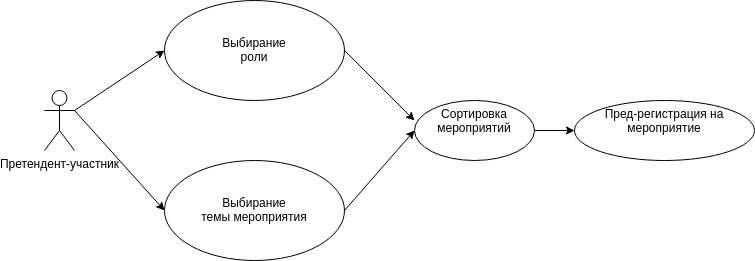

The diagram above was exported from draw.io. Its source (the exported page's mxGraphModel, read from the mxfile embedded in the PNG):
<mxGraphModel dx="1422" dy="767" grid="1" gridSize="10" guides="1" tooltips="1" connect="1" arrows="1" fold="1" page="1" pageScale="1" pageWidth="827" pageHeight="1169" math="0" shadow="0">
  <root>
    <mxCell id="0" />
    <mxCell id="1" parent="0" />
    <mxCell id="Ek-jDU6HoD1J8z_j3Ftk-1" value="Претендент-участник" style="shape=umlActor;verticalLabelPosition=bottom;verticalAlign=top;html=1;outlineConnect=0;" vertex="1" parent="1">
      <mxGeometry x="100" y="310" width="30" height="60" as="geometry" />
    </mxCell>
    <mxCell id="Ek-jDU6HoD1J8z_j3Ftk-2" value="&lt;br&gt;&lt;br&gt;Выбирание&lt;br&gt;роли" style="ellipse;whiteSpace=wrap;html=1;verticalAlign=top;align=center;" vertex="1" parent="1">
      <mxGeometry x="220" y="220" width="180" height="100" as="geometry" />
    </mxCell>
    <mxCell id="Ek-jDU6HoD1J8z_j3Ftk-7" value="" style="edgeStyle=orthogonalEdgeStyle;rounded=0;orthogonalLoop=1;jettySize=auto;html=1;" edge="1" parent="1" source="Ek-jDU6HoD1J8z_j3Ftk-4" target="Ek-jDU6HoD1J8z_j3Ftk-6">
      <mxGeometry relative="1" as="geometry" />
    </mxCell>
    <mxCell id="Ek-jDU6HoD1J8z_j3Ftk-4" value="Сортировка мероприятий" style="ellipse;whiteSpace=wrap;html=1;verticalAlign=top;" vertex="1" parent="1">
      <mxGeometry x="470" y="320" width="120" height="60" as="geometry" />
    </mxCell>
    <mxCell id="Ek-jDU6HoD1J8z_j3Ftk-6" value="Пред-регистрация на мероприятие" style="ellipse;whiteSpace=wrap;html=1;verticalAlign=top;" vertex="1" parent="1">
      <mxGeometry x="630" y="320" width="180" height="60" as="geometry" />
    </mxCell>
    <mxCell id="Ek-jDU6HoD1J8z_j3Ftk-16" value="&lt;br&gt;&lt;br&gt;Выбирание&lt;br&gt;темы мероприятия" style="ellipse;whiteSpace=wrap;html=1;verticalAlign=top;align=center;" vertex="1" parent="1">
      <mxGeometry x="220" y="380" width="180" height="100" as="geometry" />
    </mxCell>
    <mxCell id="Ek-jDU6HoD1J8z_j3Ftk-17" value="" style="endArrow=classic;html=1;rounded=0;entryX=0;entryY=0.333;entryDx=0;entryDy=0;entryPerimeter=0;" edge="1" parent="1" target="Ek-jDU6HoD1J8z_j3Ftk-4">
      <mxGeometry width="50" height="50" relative="1" as="geometry">
        <mxPoint x="400" y="270" as="sourcePoint" />
        <mxPoint x="450" y="220" as="targetPoint" />
      </mxGeometry>
    </mxCell>
    <mxCell id="Ek-jDU6HoD1J8z_j3Ftk-18" value="" style="endArrow=classic;html=1;rounded=0;entryX=0;entryY=0.5;entryDx=0;entryDy=0;" edge="1" parent="1" target="Ek-jDU6HoD1J8z_j3Ftk-4">
      <mxGeometry width="50" height="50" relative="1" as="geometry">
        <mxPoint x="400" y="430" as="sourcePoint" />
        <mxPoint x="450" y="380" as="targetPoint" />
      </mxGeometry>
    </mxCell>
    <mxCell id="Ek-jDU6HoD1J8z_j3Ftk-19" value="" style="endArrow=classic;html=1;rounded=0;exitX=1;exitY=0.3333333333333333;exitDx=0;exitDy=0;exitPerimeter=0;entryX=0;entryY=0.5;entryDx=0;entryDy=0;" edge="1" parent="1" source="Ek-jDU6HoD1J8z_j3Ftk-1" target="Ek-jDU6HoD1J8z_j3Ftk-2">
      <mxGeometry width="50" height="50" relative="1" as="geometry">
        <mxPoint x="150" y="300" as="sourcePoint" />
        <mxPoint x="200" y="250" as="targetPoint" />
      </mxGeometry>
    </mxCell>
    <mxCell id="Ek-jDU6HoD1J8z_j3Ftk-20" value="" style="endArrow=classic;html=1;rounded=0;entryX=0;entryY=0.5;entryDx=0;entryDy=0;" edge="1" parent="1" target="Ek-jDU6HoD1J8z_j3Ftk-16">
      <mxGeometry width="50" height="50" relative="1" as="geometry">
        <mxPoint x="130" y="330" as="sourcePoint" />
        <mxPoint x="230" y="330" as="targetPoint" />
      </mxGeometry>
    </mxCell>
  </root>
</mxGraphModel>